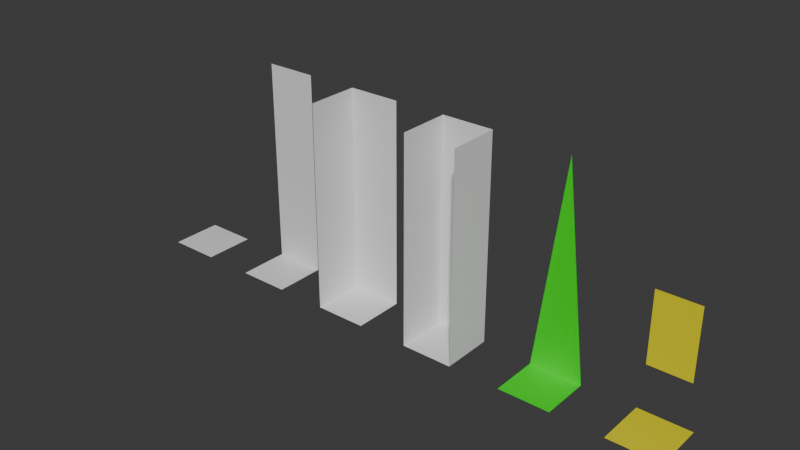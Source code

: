 # Source: grid_library_source4.blend  (saved by Blender 5.0.119; exported with 4.5.12 LTS)
import bpy
from mathutils import Matrix  # noqa: F401  (used for matrix-valued properties, if any)

bpy.ops.wm.read_factory_settings(use_empty=True)
scene = bpy.context.scene
scene.name = 'Scene'

# ---- collections
col_collection = bpy.data.collections.new('Collection'); scene.collection.children.link(col_collection)

# ---- materials (node trees are filled in below, after node groups)
mat_gridmaterial = bpy.data.materials.new('GridMaterial')
mat_gridmaterial.alpha_threshold = 0.0
mat_gridmaterial.use_backface_culling = True
mat_gridmaterial.use_backface_culling_lightprobe_volume = False
mat_gridmaterial.roughness = 0.5
mat_gridmaterial.line_color = (0.0, 0.0, 0.0, 1.0)
mat_gridmaterial_ladder = bpy.data.materials.new('GridMaterial.ladder')
mat_gridmaterial_ladder.alpha_threshold = 0.0
mat_gridmaterial_ladder.use_backface_culling_lightprobe_volume = False
mat_gridmaterial_ladder.roughness = 0.5
mat_gridmaterial_ladder.line_color = (0.0, 0.0, 0.0, 1.0)
mat_gridmaterial_alarm = bpy.data.materials.new('GridMaterial.alarm')
mat_gridmaterial_alarm.alpha_threshold = 0.0
mat_gridmaterial_alarm.use_backface_culling_lightprobe_volume = False
mat_gridmaterial_alarm.roughness = 0.5
mat_gridmaterial_alarm.line_color = (0.0, 0.0, 0.0, 1.0)

# ---- material node trees
mat_gridmaterial.use_nodes = True; mat_gridmaterial.node_tree.nodes.clear()
_N = mat_gridmaterial.node_tree.nodes; _L = mat_gridmaterial.node_tree.links
n0 = _N.new('ShaderNodeOutputMaterial'); n0.name = 'Material Output'; n0.location = (200, 100)
n1 = _N.new('ShaderNodeBsdfPrincipled'); n1.name = 'Principled BSDF'; n1.location = (-200, 100)
n1.inputs[0].default_value = (0.7991, 0.7991, 0.7991, 1.0)
_L.new(n1.outputs[0], n0.inputs[0])
n0.is_active_output = True
mat_gridmaterial_ladder.use_nodes = True; mat_gridmaterial_ladder.node_tree.nodes.clear()
_N = mat_gridmaterial_ladder.node_tree.nodes; _L = mat_gridmaterial_ladder.node_tree.links
n0 = _N.new('ShaderNodeOutputMaterial'); n0.name = 'Material Output'; n0.location = (200, 100)
n1 = _N.new('ShaderNodeBsdfPrincipled'); n1.name = 'Principled BSDF'; n1.location = (-200, 100)
n1.inputs[0].default_value = (0.0004783, 0.8, 0.0, 1.0)
_L.new(n1.outputs[0], n0.inputs[0])
n0.is_active_output = True
mat_gridmaterial_alarm.use_nodes = True; mat_gridmaterial_alarm.node_tree.nodes.clear()
_N = mat_gridmaterial_alarm.node_tree.nodes; _L = mat_gridmaterial_alarm.node_tree.links
n0 = _N.new('ShaderNodeOutputMaterial'); n0.name = 'Material Output'; n0.location = (200, 100)
n1 = _N.new('ShaderNodeBsdfPrincipled'); n1.name = 'Principled BSDF'; n1.location = (-200, 100)
n1.inputs[0].default_value = (0.8, 0.7085, 0.0, 1.0)
_L.new(n1.outputs[0], n0.inputs[0])
n0.is_active_output = True

# ---- world
world_world = bpy.data.worlds.new('World'); scene.world = world_world
world_world.use_nodes = True; world_world.node_tree.nodes.clear()
_N = world_world.node_tree.nodes; _L = world_world.node_tree.links
n0 = _N.new('ShaderNodeOutputWorld'); n0.name = 'World Output'; n0.location = (200, 100)
n1 = _N.new('ShaderNodeBackground'); n1.name = 'Background'; n1.location = (-200, 100)
n1.inputs[0].default_value = (0.05088, 0.05088, 0.05088, 1.0)
_L.new(n1.outputs[0], n0.inputs[0])
n0.is_active_output = True
world_world.color = (0.05088, 0.05088, 0.05088)
world_world.sun_shadow_jitter_overblur = 0.0

# ---- meshes
me_cube = bpy.data.meshes.new('Cube')
me_cube.from_pydata([(0.5, 0.5, 1.118e-08), (0.5, -0.5, 1.118e-08), (-0.5, 0.5, 1.118e-08), (-0.5, -0.5, 1.118e-08)], [], [(0, 2, 3, 1)])
_uv = me_cube.uv_layers.new(name='UVMap')
_uv.uv.foreach_set('vector', [0.625, 0.5, 0.875, 0.5, 0.875, 0.75, 0.625, 0.75])
me_cube.materials.append(mat_gridmaterial)
me_cube.use_mirror_vertex_groups = False
me_cube.update()
me_cube_001 = bpy.data.meshes.new('Cube.001')
me_cube_001.from_pydata([(0.5, 0.5, 4.0), (0.5, 0.5, -7.451e-09), (0.5, -0.5, -7.451e-09), (-0.5, 0.5, 4.0), (-0.5, 0.5, -7.451e-09), (-0.5, -0.5, -7.451e-09)], [], [(4, 5, 2, 1), (4, 1, 0, 3)])
_uv = me_cube_001.uv_layers.new(name='UVMap')
_uv.uv.foreach_set('vector', [0.375, 0.25, 0.0, 0.0, 0.0, 0.0, 0.375, 0.5, 0.375, 0.25, 0.375, 0.5, 0.625, 0.5, 0.625, 0.25])
me_cube_001.materials.append(mat_gridmaterial)
me_cube_001.use_mirror_vertex_groups = False
me_cube_001.update()
me_cube_002 = bpy.data.meshes.new('Cube.002')
me_cube_002.from_pydata([(8.5, 0.45, -7.451e-09), (8.5, -0.5, -7.451e-09), (7.5, 0.45, -7.451e-09), (7.5, -0.5, -7.451e-09), (8.0, 0.45, 4.0)], [], [(1, 0, 2, 3), (4, 2, 0)])
_uv = me_cube_002.uv_layers.new(name='UVMap')
_uv.uv.foreach_set('vector', [0.0, 0.0, 0.0, 0.0, 0.0, 0.0, 0.0, 0.0, 0.0, 0.0, 0.0, 0.0, 0.0, 0.0])
me_cube_002.materials.append(mat_gridmaterial_ladder)
me_cube_002.use_mirror_vertex_groups = False
me_cube_002.update()
me_cube_003 = bpy.data.meshes.new('Cube.003')
me_cube_003.from_pydata([(10.5, 0.5, 1.118e-08), (10.5, -0.5, 1.118e-08), (9.5, 0.5, 1.118e-08), (9.5, -0.5, 1.118e-08), (10.4, 0.45, 2.26), (10.4, 0.45, 0.9), (9.6, 0.45, 2.26), (9.6, 0.45, 0.9)], [], [(0, 2, 3, 1), (7, 5, 4, 6)])
_uv = me_cube_003.uv_layers.new(name='UVMap')
_uv.uv.foreach_set('vector', [0.625, 0.5, 0.875, 0.5, 0.875, 0.75, 0.625, 0.75, 0.375, 0.25, 0.375, 0.5, 0.625, 0.5, 0.625, 0.25])
me_cube_003.materials.append(mat_gridmaterial_alarm)
me_cube_003.use_mirror_vertex_groups = False
me_cube_003.update()
me_cube_004 = bpy.data.meshes.new('Cube.004')
me_cube_004.from_pydata([(4.5, 0.5, 4.0), (4.5, 0.5, -7.451e-09), (4.5, -0.5, -7.451e-09), (3.5, 0.5, 4.0), (3.5, 0.5, -7.451e-09), (3.5, -0.5, -7.451e-09), (3.5, -0.5, 4.0)], [], [(4, 5, 2, 1), (4, 1, 0, 3), (3, 6, 5, 4)])
_uv = me_cube_004.uv_layers.new(name='UVMap')
_uv.uv.foreach_set('vector', [0.375, 0.25, 0.0, 0.0, 0.0, 0.0, 0.375, 0.5, 0.375, 0.25, 0.375, 0.5, 0.625, 0.5, 0.625, 0.25, 0.625, 0.25, 0.625, 0.25, 0.375, 0.25, 0.375, 0.25])
me_cube_004.materials.append(mat_gridmaterial)
me_cube_004.use_mirror_vertex_groups = False
me_cube_004.update()
me_cube_005 = bpy.data.meshes.new('Cube.005')
me_cube_005.from_pydata([(6.5, 0.5, 4.0), (6.5, 0.5, -7.451e-09), (6.5, -0.5, -7.451e-09), (5.5, 0.5, 4.0), (5.5, 0.5, -7.451e-09), (5.5, -0.5, -7.451e-09), (5.5, -0.5, 4.0), (6.5, -0.5, 4.0)], [], [(4, 5, 2, 1), (4, 1, 0, 3), (3, 6, 5, 4), (1, 2, 7, 0)])
_uv = me_cube_005.uv_layers.new(name='UVMap')
_uv.uv.foreach_set('vector', [0.375, 0.25, 0.0, 0.0, 0.0, 0.0, 0.375, 0.5, 0.375, 0.25, 0.375, 0.5, 0.625, 0.5, 0.625, 0.25, 0.625, 0.25, 0.625, 0.25, 0.375, 0.25, 0.375, 0.25, 0.375, 0.5, 0.375, 0.5, 0.625, 0.5, 0.625, 0.5])
me_cube_005.materials.append(mat_gridmaterial)
me_cube_005.use_mirror_vertex_groups = False
me_cube_005.update()

# ---- objects
ob_floor = bpy.data.objects.new('Floor', me_cube)
ob_wall = bpy.data.objects.new('Wall', me_cube_001)
ob_ladder = bpy.data.objects.new('Ladder', me_cube_002)
ob_alarm = bpy.data.objects.new('Alarm', me_cube_003)
ob_corner = bpy.data.objects.new('Corner', me_cube_004)
ob_deadend = bpy.data.objects.new('DeadEnd', me_cube_005)

# ---- transforms, parenting, visibility, modifiers, constraints
ob_floor.location = (0.0, 0.0, 0.0)
ob_floor.lock_rotations_4d = False
ob_floor.empty_display_type = 'ARROWS'
ob_floor.lineart.crease_threshold = 0.0
ob_wall.location = (2.0, 0.0, 0.0)
ob_wall.lock_rotations_4d = False
ob_wall.empty_display_type = 'ARROWS'
ob_wall.lineart.crease_threshold = 0.0
ob_ladder.location = (0.0, 0.0, 0.0)
ob_ladder.lock_rotations_4d = False
ob_ladder.empty_display_type = 'ARROWS'
ob_ladder.lineart.crease_threshold = 0.0
ob_alarm.location = (0.0, 0.0, 0.0)
ob_alarm.lock_rotations_4d = False
ob_alarm.empty_display_type = 'ARROWS'
ob_alarm.lineart.crease_threshold = 0.0
ob_corner.location = (0.0, 0.0, 0.0)
ob_corner.lock_rotations_4d = False
ob_corner.empty_display_type = 'ARROWS'
ob_corner.lineart.crease_threshold = 0.0
ob_deadend.location = (0.0, 0.0, 0.0)
ob_deadend.lock_rotations_4d = False
ob_deadend.empty_display_type = 'ARROWS'
ob_deadend.lineart.crease_threshold = 0.0

# ---- collection membership
col_collection.objects.link(ob_floor)
col_collection.objects.link(ob_wall)
col_collection.objects.link(ob_ladder)
col_collection.objects.link(ob_alarm)
col_collection.objects.link(ob_corner)
col_collection.objects.link(ob_deadend)

# ---- scene / render settings (as saved in the file)
scene.frame_start = 1; scene.frame_end = 250; scene.frame_set(1)
scene.render.engine = 'BLENDER_EEVEE_NEXT'
scene.render.bake_bias = 0.0
scene.render.bake_samples = 0
scene.cycles.sampling_pattern = 'TABULATED_SOBOL'
scene.eevee.use_volume_custom_range = False
bpy.context.view_layer.update()

# ---- added for rendering (the .blend has no active camera and no usable light): camera, sun
cam_auto = bpy.data.cameras.new('AutoCamera')
cam_auto.lens = 50.0
cam_auto.sensor_width = 36.0
cam_auto.clip_end = 1000.0
ob_auto_camera = bpy.data.objects.new('AutoCamera', cam_auto)
scene.collection.objects.link(ob_auto_camera)
ob_auto_camera.location = (15.8689, -13.0427, 10.6951)
ob_auto_camera.rotation_euler = (1.09748, -7.21219e-08, 0.694738)
scene.camera = ob_auto_camera
light_auto_sun = bpy.data.lights.new('AutoSun', 'SUN')
light_auto_sun.energy = 3.0
light_auto_sun.angle = 0.0523599
ob_auto_sun = bpy.data.objects.new('AutoSun', light_auto_sun)
scene.collection.objects.link(ob_auto_sun)
ob_auto_sun.rotation_euler = (0.872665, 0.174533, 0.523599)
bpy.context.view_layer.update()
